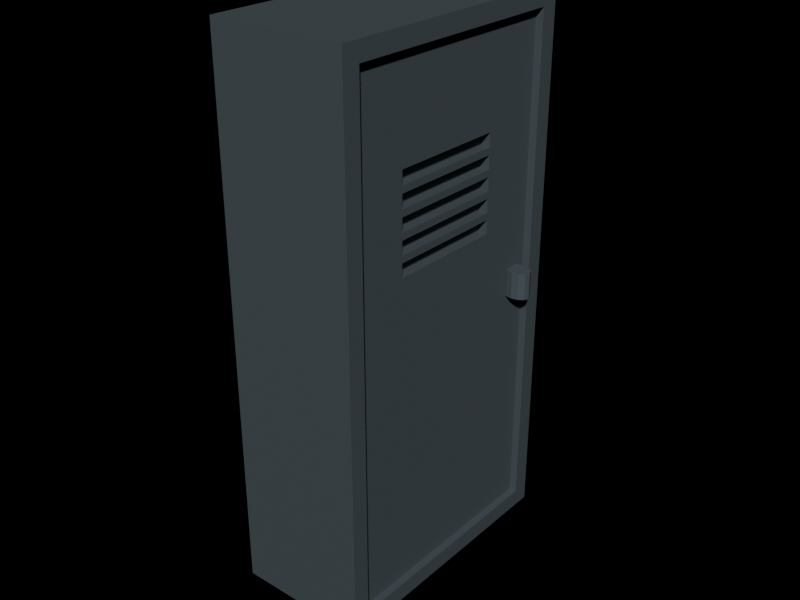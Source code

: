 # Source: Armari.blend  (saved by Blender 5.2.45; exported with 4.5.12 LTS)
import bpy
from mathutils import Matrix  # noqa: F401  (used for matrix-valued properties, if any)

bpy.ops.wm.read_factory_settings(use_empty=True)
scene = bpy.context.scene
scene.name = 'Scene'

# ---- collections
col_collection = bpy.data.collections.new('Collection'); scene.collection.children.link(col_collection)

# ---- materials (node trees are filled in below, after node groups)
mat_material_001 = bpy.data.materials.new('Material.001')
mat_material_002 = bpy.data.materials.new('Material.002')
mat_material_003 = bpy.data.materials.new('Material.003')

# ---- material node trees
mat_material_001.use_nodes = True; mat_material_001.node_tree.nodes.clear()
_N = mat_material_001.node_tree.nodes; _L = mat_material_001.node_tree.links
n0 = _N.new('ShaderNodeBsdfPrincipled'); n0.name = 'Principled BSDF'; n0.location = (-200, 100)
n0.inputs[0].default_value = (0.06848, 0.0865, 0.0999, 1.0)
n0.inputs[2].default_value = 0.7
n0.inputs[10].default_value = 0.005
n1 = _N.new('ShaderNodeOutputMaterial'); n1.name = 'Material Output'; n1.location = (200, 100)
_L.new(n0.outputs[0], n1.inputs[0])
n1.is_active_output = True
mat_material_002.use_nodes = True; mat_material_002.node_tree.nodes.clear()
_N = mat_material_002.node_tree.nodes; _L = mat_material_002.node_tree.links
n0 = _N.new('ShaderNodeBsdfPrincipled'); n0.name = 'Principled BSDF'; n0.location = (-200, 100)
n0.inputs[0].default_value = (0.06848, 0.0865, 0.0999, 1.0)
n0.inputs[2].default_value = 0.7
n0.inputs[10].default_value = 0.005
n1 = _N.new('ShaderNodeOutputMaterial'); n1.name = 'Material Output'; n1.location = (200, 100)
_L.new(n0.outputs[0], n1.inputs[0])
n1.is_active_output = True
mat_material_003.use_nodes = True; mat_material_003.node_tree.nodes.clear()
_N = mat_material_003.node_tree.nodes; _L = mat_material_003.node_tree.links
n0 = _N.new('ShaderNodeBsdfPrincipled'); n0.name = 'Principled BSDF'; n0.location = (-200, 100)
n0.inputs[0].default_value = (0.06848, 0.0865, 0.0999, 1.0)
n0.inputs[2].default_value = 0.7
n0.inputs[10].default_value = 0.005
n1 = _N.new('ShaderNodeOutputMaterial'); n1.name = 'Material Output'; n1.location = (200, 100)
_L.new(n0.outputs[0], n1.inputs[0])
n1.is_active_output = True

# ---- world
world_world = bpy.data.worlds.new('World'); scene.world = world_world
world_world.use_nodes = True; world_world.node_tree.nodes.clear()
_N = world_world.node_tree.nodes; _L = world_world.node_tree.links
n0 = _N.new('ShaderNodeOutputWorld'); n0.name = 'World Output'; n0.location = (200, 100)
n1 = _N.new('ShaderNodeBackground'); n1.name = 'Background'; n1.location = (-200, 100)
n1.inputs[0].default_value = (0.0, 0.0, 0.0, 1.0)
_L.new(n1.outputs[0], n0.inputs[0])
n0.is_active_output = True
world_world.color = (0.05088, 0.05088, 0.05088)
world_world.sun_shadow_jitter_overblur = 0.0

# ---- meshes
me_cube_001 = bpy.data.meshes.new('Cube.001')
me_cube_001.from_pydata([(-0.5, -1.0, -2.0), (0.3745, -0.4514, 1.053), (-0.5, -1.0, 2.0), (0.3745, -0.4514, 1.153), (-0.5, 1.0, -2.0), (0.3745, 0.4193, 1.053), (-0.5, 1.0, 2.0), (0.3745, 0.4193, 1.153), (0.5, -0.8704, -1.87), (0.5, -0.8704, 1.87), (0.5, 0.8704, -1.87), (0.5, 0.8704, 1.87), (0.5, 1.0, 2.0), (0.3745, -0.4514, 0.9029), (0.5, 1.0, -2.0), (0.3745, -0.4514, 1.003), (0.5, -1.0, -2.0), (0.3745, 0.4193, 0.9029), (0.5, -1.0, 2.0), (0.3745, 0.4193, 1.003), (0.4442, 0.8704, 1.87), (0.4442, 0.8704, -1.87), (0.4442, -0.8704, -1.87), (0.4442, -0.8704, 1.87), (0.3745, -0.4514, 0.7529), (0.3745, -0.4514, 0.8529), (0.3745, 0.4193, 0.7529), (0.3745, 0.4193, 0.8529), (0.3745, -0.4514, 0.6029), (0.3745, -0.4514, 0.7029), (0.3745, 0.4193, 0.6029), (0.3745, 0.4193, 0.7029), (0.3745, -0.4514, 0.4529), (0.3745, -0.4514, 0.5529), (0.3745, 0.4193, 0.4529), (0.3745, 0.4193, 0.5529), (0.4442, -0.4514, 1.003), (0.4442, -0.4514, 1.053), (0.4442, -0.4514, 1.153), (0.4442, 0.4193, 1.053), (0.4442, 0.4193, 1.153), (0.4442, 0.4193, 0.8529), (0.4442, 0.4193, 0.9029), (0.4442, 0.4193, 1.003), (0.4442, 0.4193, 0.4529), (0.4442, 0.4193, 0.5529), (0.4442, 0.4193, 0.6029), (0.4442, 0.4193, 0.7029), (0.4442, 0.4193, 0.7529), (0.4442, -0.4514, 0.4529), (0.4442, -0.4514, 0.5529), (0.4442, -0.4514, 0.6029), (0.4442, -0.4514, 0.7029), (0.4442, -0.4514, 0.7529), (0.4442, -0.4514, 0.8529), (0.4442, -0.4514, 0.9029), (0.5, 0.8013, -0.1), (0.5, 0.8013, 0.1), (0.55, 0.7919, -0.1), (0.55, 0.7919, 0.1), (0.5866, 0.7663, -0.1), (0.5866, 0.7663, 0.1), (0.6, 0.7313, -0.1), (0.6, 0.7313, 0.1), (0.5866, 0.6963, -0.1), (0.5866, 0.6963, 0.1), (0.55, 0.6706, -0.1), (0.55, 0.6706, 0.1), (0.5, 0.6613, -0.1), (0.5, 0.6613, 0.1), (0.45, 0.6706, -0.1), (0.45, 0.6706, 0.1), (0.4134, 0.6963, -0.1), (0.4134, 0.6963, 0.1), (0.4, 0.7313, -0.1), (0.4, 0.7313, 0.1), (0.4134, 0.7663, -0.1), (0.4134, 0.7663, 0.1), (0.45, 0.7919, -0.1), (0.45, 0.7919, 0.1)], [], [(0, 2, 6, 4), (4, 6, 12, 14), (10, 11, 20, 21), (16, 18, 2, 0), (4, 14, 16, 0), (12, 6, 2, 18), (11, 10, 14, 12), (10, 8, 16, 14), (9, 11, 12, 18), (8, 9, 18, 16), (23, 22, 21, 20, 40, 39, 43, 42, 41, 48, 47, 46, 45, 44, 49, 50, 51, 52, 53, 54, 55, 36, 37, 38), (55, 54, 41, 42), (37, 36, 43, 39), (40, 20, 23, 38), (45, 46, 51, 50), (47, 48, 53, 52), (9, 8, 22, 23), (8, 10, 21, 22), (11, 9, 23, 20), (1, 5, 7, 3), (40, 7, 5, 39), (37, 1, 3, 38), (5, 1, 37, 39), (3, 7, 40, 38), (13, 17, 19, 15), (43, 19, 17, 42), (55, 13, 15, 36), (17, 13, 55, 42), (15, 19, 43, 36), (24, 26, 27, 25), (41, 27, 26, 48), (53, 24, 25, 54), (26, 24, 53, 48), (25, 27, 41, 54), (28, 30, 31, 29), (47, 31, 30, 46), (51, 28, 29, 52), (30, 28, 51, 46), (29, 31, 47, 52), (32, 34, 35, 33), (45, 35, 34, 44), (49, 32, 33, 50), (34, 32, 49, 44), (33, 35, 45, 50), (56, 57, 59, 58), (58, 59, 61, 60), (60, 61, 63, 62), (62, 63, 65, 64), (64, 65, 67, 66), (66, 67, 69, 68), (68, 69, 71, 70), (70, 71, 73, 72), (72, 73, 75, 74), (74, 75, 77, 76), (59, 57, 79, 77, 75, 73, 71, 69, 67, 65, 63, 61), (76, 77, 79, 78), (78, 79, 57, 56), (56, 58, 60, 62, 64, 66, 68, 70, 72, 74, 76, 78)])
me_cube_001.polygons.foreach_set('material_index', [0, 0, 0, 0, 0, 0, 0, 0, 0, 0, 0, 0, 0, 0, 0, 0, 0, 0, 0, 0, 0, 0, 0, 0, 0, 0, 0, 0, 0, 0, 0, 0, 0, 0, 0, 0, 0, 0, 0, 0, 0, 0, 0, 0, 2, 2, 2, 2, 2, 2, 2, 2, 2, 2, 2, 2, 2, 2])
_uv = me_cube_001.uv_layers.new(name='UVMap')
_uv.uv.foreach_set('vector', [0.375, 0.0, 0.625, 0.0, 0.625, 0.25, 0.375, 0.25, 0.375, 0.25, 0.625, 0.25, 0.625, 0.5, 0.375, 0.5, 0.3831, 0.5162, 0.6169, 0.5162, 0.6169, 0.5162, 0.3831, 0.5162, 0.375, 0.75, 0.625, 0.75, 0.625, 1.0, 0.375, 1.0, 0.125, 0.5, 0.375, 0.5, 0.375, 0.75, 0.125, 0.75, 0.625, 0.5, 0.875, 0.5, 0.875, 0.75, 0.625, 0.75, 0.6169, 0.5162, 0.3831, 0.5162, 0.375, 0.5, 0.625, 0.5, 0.3831, 0.5162, 0.3831, 0.7338, 0.375, 0.75, 0.375, 0.5, 0.6169, 0.7338, 0.6169, 0.5162, 0.625, 0.5, 0.625, 0.75, 0.3831, 0.7338, 0.6169, 0.7338, 0.625, 0.75, 0.375, 0.75, 0.6169, 0.7338, 0.3831, 0.7338, 0.3831, 0.5162, 0.6169, 0.5162, 0.5721, 0.5726, 0.5658, 0.5726, 0.5627, 0.5726, 0.5564, 0.5726, 0.5533, 0.5726, 0.5471, 0.5726, 0.5439, 0.5726, 0.5377, 0.5726, 0.5346, 0.5726, 0.5283, 0.5726, 0.5283, 0.6814, 0.5346, 0.6814, 0.5377, 0.6814, 0.5439, 0.6814, 0.5471, 0.6814, 0.5533, 0.6814, 0.5564, 0.6814, 0.5627, 0.6814, 0.5658, 0.6814, 0.5721, 0.6814, 0.5564, 0.6814, 0.5533, 0.6814, 0.5533, 0.5726, 0.5564, 0.5726, 0.5658, 0.6814, 0.5627, 0.6814, 0.5627, 0.5726, 0.5658, 0.5726, 0.5721, 0.5726, 0.6169, 0.5162, 0.6169, 0.7338, 0.5721, 0.6814, 0.5346, 0.5726, 0.5377, 0.5726, 0.5377, 0.6814, 0.5346, 0.6814, 0.5439, 0.5726, 0.5471, 0.5726, 0.5471, 0.6814, 0.5439, 0.6814, 0.6169, 0.7338, 0.3831, 0.7338, 0.3831, 0.7338, 0.6169, 0.7338, 0.3831, 0.7338, 0.3831, 0.5162, 0.3831, 0.5162, 0.3831, 0.7338, 0.6169, 0.5162, 0.6169, 0.7338, 0.6169, 0.7338, 0.6169, 0.5162, 0.375, 0.0, 0.375, 0.25, 0.625, 0.25, 0.625, 0.0, 0.625, 0.4243, 0.625, 0.25, 0.375, 0.25, 0.375, 0.4243, 0.375, 0.8257, 0.375, 1.0, 0.625, 1.0, 0.625, 0.8257, 0.125, 0.5, 0.125, 0.75, 0.2993, 0.75, 0.2993, 0.5, 0.875, 0.75, 0.875, 0.5, 0.7007, 0.5, 0.7007, 0.75, 0.375, 0.0, 0.375, 0.25, 0.625, 0.25, 0.625, 0.0, 0.625, 0.4243, 0.625, 0.25, 0.375, 0.25, 0.375, 0.4243, 0.375, 0.8257, 0.375, 1.0, 0.625, 1.0, 0.625, 0.8257, 0.125, 0.5, 0.125, 0.75, 0.2993, 0.75, 0.2993, 0.5, 0.875, 0.75, 0.875, 0.5, 0.7007, 0.5, 0.7007, 0.75, 0.375, 0.0, 0.375, 0.25, 0.625, 0.25, 0.625, 0.0, 0.625, 0.4243, 0.625, 0.25, 0.375, 0.25, 0.375, 0.4243, 0.375, 0.8257, 0.375, 1.0, 0.625, 1.0, 0.625, 0.8257, 0.125, 0.5, 0.125, 0.75, 0.2993, 0.75, 0.2993, 0.5, 0.875, 0.75, 0.875, 0.5, 0.7007, 0.5, 0.7007, 0.75, 0.375, 0.0, 0.375, 0.25, 0.625, 0.25, 0.625, 0.0, 0.625, 0.4243, 0.625, 0.25, 0.375, 0.25, 0.375, 0.4243, 0.375, 0.8257, 0.375, 1.0, 0.625, 1.0, 0.625, 0.8257, 0.125, 0.5, 0.125, 0.75, 0.2993, 0.75, 0.2993, 0.5, 0.875, 0.75, 0.875, 0.5, 0.7007, 0.5, 0.7007, 0.75, 0.375, 0.0, 0.375, 0.25, 0.625, 0.25, 0.625, 0.0, 0.625, 0.4243, 0.625, 0.25, 0.375, 0.25, 0.375, 0.4243, 0.375, 0.8257, 0.375, 1.0, 0.625, 1.0, 0.625, 0.8257, 0.125, 0.5, 0.125, 0.75, 0.2993, 0.75, 0.2993, 0.5, 0.875, 0.75, 0.875, 0.5, 0.7007, 0.5, 0.7007, 0.75, 1.0, 0.5, 1.0, 1.0, 0.9167, 1.0, 0.9167, 0.5, 0.9167, 0.5, 0.9167, 1.0, 0.8333, 1.0, 0.8333, 0.5, 0.8333, 0.5, 0.8333, 1.0, 0.75, 1.0, 0.75, 0.5, 0.75, 0.5, 0.75, 1.0, 0.6667, 1.0, 0.6667, 0.5, 0.6667, 0.5, 0.6667, 1.0, 0.5833, 1.0, 0.5833, 0.5, 0.5833, 0.5, 0.5833, 1.0, 0.5, 1.0, 0.5, 0.5, 0.5, 0.5, 0.5, 1.0, 0.4167, 1.0, 0.4167, 0.5, 0.4167, 0.5, 0.4167, 1.0, 0.3333, 1.0, 0.3333, 0.5, 0.3333, 0.5, 0.3333, 1.0, 0.25, 1.0, 0.25, 0.5, 0.25, 0.5, 0.25, 1.0, 0.1667, 1.0, 0.1667, 0.5, 0.37, 0.4578, 0.25, 0.49, 0.13, 0.4578, 0.04215, 0.37, 0.01, 0.25, 0.04215, 0.13, 0.13, 0.04215, 0.25, 0.01, 0.37, 0.04215, 0.4578, 0.13, 0.49, 0.25, 0.4578, 0.37, 0.1667, 0.5, 0.1667, 1.0, 0.08333, 1.0, 0.08333, 0.5, 0.08333, 0.5, 0.08333, 1.0, 7.451e-08, 1.0, 7.451e-08, 0.5, 0.75, 0.49, 0.87, 0.4578, 0.9578, 0.37, 0.99, 0.25, 0.9578, 0.13, 0.87, 0.04215, 0.75, 0.01, 0.63, 0.04215, 0.5422, 0.13, 0.51, 0.25, 0.5422, 0.37, 0.63, 0.4578])
me_cube_001.materials.append(mat_material_001)
me_cube_001.materials.append(mat_material_002)
me_cube_001.materials.append(mat_material_003)
me_cube_001.update()

# ---- objects
ob_cube = bpy.data.objects.new('Cube', me_cube_001)

# ---- transforms, parenting, visibility, modifiers, constraints
ob_cube.location = (0.0, 0.0, 2.094)

# ---- collection membership
col_collection.objects.link(ob_cube)

# ---- scene / render settings (as saved in the file)
scene.frame_start = 1; scene.frame_end = 250; scene.frame_set(1)
scene.render.engine = 'BLENDER_EEVEE_NEXT'
scene.render.resolution_x = 320
scene.render.resolution_y = 240
scene.render.filter_size = 0.01
scene.render.bake_bias = 0.0
scene.render.bake_samples = 0
scene.render.compositor_device = 'GPU'
scene.eevee.use_volume_custom_range = False
scene.eevee.fast_gi_thickness_near = 0.1
scene.eevee.fast_gi_thickness_far = 0.0
scene.eevee.ray_tracing_options.screen_trace_thickness = 0.1
bpy.context.view_layer.update()

# ---- added for rendering (the .blend has no active camera and no usable light): camera, sun
cam_auto = bpy.data.cameras.new('AutoCamera')
cam_auto.lens = 50.0
cam_auto.sensor_width = 36.0
cam_auto.clip_end = 1000.0
ob_auto_camera = bpy.data.objects.new('AutoCamera', cam_auto)
scene.collection.objects.link(ob_auto_camera)
ob_auto_camera.location = (4.31106, -5.11327, 5.50235)
ob_auto_camera.rotation_euler = (1.09748, -7.21219e-08, 0.694738)
scene.camera = ob_auto_camera
light_auto_sun = bpy.data.lights.new('AutoSun', 'SUN')
light_auto_sun.energy = 3.0
light_auto_sun.angle = 0.0523599
ob_auto_sun = bpy.data.objects.new('AutoSun', light_auto_sun)
scene.collection.objects.link(ob_auto_sun)
ob_auto_sun.rotation_euler = (0.872665, 0.174533, 0.523599)
bpy.context.view_layer.update()
